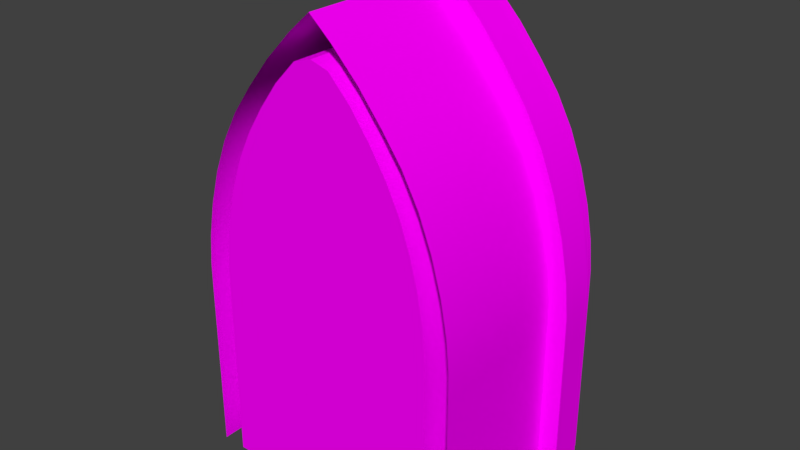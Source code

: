 # Source: THinger.blend  (saved by Blender 2.78.0; exported with 4.5.12 LTS)
import bpy
from mathutils import Matrix  # noqa: F401  (used for matrix-valued properties, if any)

bpy.ops.wm.read_factory_settings(use_empty=True)
scene = bpy.context.scene
scene.name = 'Scene'

# ---- collections
col_collection_1 = bpy.data.collections.new('Collection 1'); scene.collection.children.link(col_collection_1)

# ---- images (referenced by path relative to the original .blend; pixels are not part of the script)
import os
ASSET_DIR = os.environ.get("B2B_ASSET_DIR", "")  # directory of the original .blend (textures are referenced by path, not embedded)
HERE = os.path.dirname(os.path.abspath(__file__))  # packed textures are extracted next to this script under _unpacked/

def load_image(name, relpath, width, height, colorspace="sRGB"):
    """Load a texture the original file referenced (path relative to the .blend, or extracted next to this script)."""
    p = next((c for c in (os.path.join(HERE, relpath), os.path.join(ASSET_DIR, relpath)) if relpath and os.path.exists(c)), "")
    if p:
        img = bpy.data.images.load(p, check_existing=True)
        img.name = name
    else:  # same state as the original file: an image datablock whose file is absent (Cycles renders it pink)
        img = bpy.data.images.new(name, width, height)
        img.source = "FILE"
        img.filepath = "//" + (relpath or name)
    img.colorspace_settings.name = colorspace
    return img
img_seamless_wood_texture_free_5_jpg = load_image('seamless-wood-texture-free-5.jpg', 'seamless-wood-texture-free-5.jpg', 1024, 1024, 'sRGB')

# ---- materials (node trees are filled in below, after node groups)
mat_darkwood = bpy.data.materials.new('Darkwood')
mat_darkwood.alpha_threshold = 0.0
mat_darkwood.roughness = 0.5

# ---- node groups
ng_auto_smooth = bpy.data.node_groups.new('Auto Smooth', 'GeometryNodeTree')
_s = ng_auto_smooth.interface.new_socket(name='Geometry', in_out='OUTPUT', socket_type='NodeSocketGeometry')
_s = ng_auto_smooth.interface.new_socket(name='Geometry', in_out='INPUT', socket_type='NodeSocketGeometry')
_s = ng_auto_smooth.interface.new_socket(name='Angle', in_out='INPUT', socket_type='NodeSocketFloat')
_s.subtype = 'ANGLE'
_s.min_value = 0.0
_s.max_value = 3.142
ng_auto_smooth.is_modifier = True
_N = ng_auto_smooth.nodes; _L = ng_auto_smooth.links
n0 = _N.new('NodeGroupOutput'); n0.name = 'Group Output'; n0.location = (480, -100)
n1 = _N.new('NodeGroupInput'); n1.name = 'Group Input'; n1.location = (-420, -300)
n2 = _N.new('NodeGroupInput'); n2.name = 'Group Input.001'; n2.location = (-60, -100)
n3 = _N.new('GeometryNodeSetShadeSmooth'); n3.name = 'Set Shade Smooth'; n3.location = (120, -100)
n3.domain = 'EDGE'
n4 = _N.new('GeometryNodeSetShadeSmooth'); n4.name = 'Set Shade Smooth.001'; n4.location = (300, -100)
n5 = _N.new('GeometryNodeInputMeshEdgeAngle'); n5.name = 'Edge Angle'; n5.location = (-420, -220)
n6 = _N.new('GeometryNodeInputEdgeSmooth'); n6.name = 'Is Edge Smooth'; n6.location = (-60, -160)
n7 = _N.new('GeometryNodeInputShadeSmooth'); n7.name = 'Is Face Smooth'; n7.location = (-240, -340)
n8 = _N.new('FunctionNodeBooleanMath'); n8.name = 'Boolean Math'; n8.location = (-60, -220)
n9 = _N.new('FunctionNodeCompare'); n9.name = 'Compare'; n9.location = (-240, -180)
n9.operation = 'LESS_EQUAL'
_L.new(n5.outputs[0], n9.inputs[0])
_L.new(n4.outputs[0], n0.inputs[0])
_L.new(n1.outputs[1], n9.inputs[1])
_L.new(n9.outputs[0], n8.inputs[0])
_L.new(n7.outputs[0], n8.inputs[1])
_L.new(n2.outputs[0], n3.inputs[0])
_L.new(n6.outputs[0], n3.inputs[1])
_L.new(n3.outputs[0], n4.inputs[0])
_L.new(n8.outputs[0], n3.inputs[2])
n0.is_active_output = True

# ---- material node trees
mat_darkwood.use_nodes = True; mat_darkwood.node_tree.nodes.clear()
_N = mat_darkwood.node_tree.nodes; _L = mat_darkwood.node_tree.links
n0 = _N.new('ShaderNodeOutputMaterial'); n0.name = 'Material Output'; n0.location = (300, 300)
n1 = _N.new('ShaderNodeBsdfDiffuse'); n1.name = 'Diffuse BSDF'; n1.location = (10, 300)
n2 = _N.new('ShaderNodeTexImage'); n2.name = 'Image Texture'; n2.location = (-180, 300)
n2.width = 140
n2.image = img_seamless_wood_texture_free_5_jpg
_L.new(n1.outputs[0], n0.inputs[0])
_L.new(n2.outputs[0], n1.inputs[0])
n0.is_active_output = True

# ---- world
world_world = bpy.data.worlds.new('World'); scene.world = world_world
world_world.color = (0.05088, 0.05088, 0.05088)
world_world.use_sun_shadow = False
world_world.sun_shadow_jitter_overblur = 0.0
world_world.cycles.sampling_method = 'MANUAL'

# ---- meshes
me_cube = bpy.data.meshes.new('Cube')
me_cube.from_pydata([(-1.519, -1.464, 0.6501), (-0.2393, -1.464, 3.881), (1.519, -1.464, 0.656), (0.2393, -1.464, 3.881), (1.516, -1.464, 0.9727), (1.485, -1.464, 1.337), (1.417, -1.464, 1.734), (1.312, -1.464, 2.141), (1.171, -1.464, 2.535), (0.993, -1.464, 2.893), (0.7784, -1.464, 3.235), (0.5272, -1.464, 3.578), (-1.516, -1.464, 0.9727), (-1.485, -1.464, 1.337), (-1.417, -1.464, 1.734), (-1.312, -1.464, 2.141), (-1.171, -1.464, 2.535), (-0.993, -1.464, 2.893), (-0.7784, -1.464, 3.235), (-0.5272, -1.464, 3.578), (-1.519, -1.464, -1.728), (1.519, -1.464, -1.723), (-1.842, -1.464, 0.5769), (-0.2903, -1.464, 4.184), (1.842, -1.464, 0.5827), (0.2903, -1.464, 4.184), (1.839, -1.464, 0.9366), (1.801, -1.464, 1.343), (1.719, -1.464, 1.786), (1.592, -1.464, 2.24), (1.42, -1.464, 2.679), (1.204, -1.464, 3.078), (0.9441, -1.464, 3.44), (0.6394, -1.464, 3.821), (-1.839, -1.464, 0.9366), (-1.801, -1.464, 1.343), (-1.719, -1.464, 1.786), (-1.592, -1.464, 2.24), (-1.42, -1.464, 2.679), (-1.204, -1.464, 3.078), (-0.9441, -1.464, 3.44), (-0.6394, -1.464, 3.821), (-1.842, -1.464, -1.728), (1.842, -1.464, -1.723), (1.519, 1.373, 0.656), (1.519, 1.373, -1.723), (-1.519, 1.373, 0.6501), (-1.519, 1.373, -1.728), (-0.5272, 1.373, 3.578), (-0.7784, 1.373, 3.235), (-0.993, 1.373, 2.893), (-1.171, 1.373, 2.535), (-1.312, 1.373, 2.141), (-1.417, 1.373, 1.734), (-1.485, 1.373, 1.337), (-1.516, 1.373, 0.9727), (0.5272, 1.373, 3.578), (0.7784, 1.373, 3.235), (0.993, 1.373, 2.893), (1.171, 1.373, 2.535), (1.312, 1.373, 2.141), (1.417, 1.373, 1.734), (1.485, 1.373, 1.337), (1.516, 1.373, 0.9727), (-0.2393, 1.373, 3.881), (0.2393, 1.373, 3.881), (1.842, 1.373, 0.5827), (1.842, 1.373, -1.723), (-1.842, 1.373, 0.5769), (-1.842, 1.373, -1.728), (-0.6394, 1.373, 3.821), (-0.9441, 1.373, 3.44), (-1.204, 1.373, 3.078), (-1.42, 1.373, 2.679), (-1.592, 1.373, 2.24), (-1.719, 1.373, 1.786), (-1.801, 1.373, 1.343), (-1.839, 1.373, 0.9366), (0.6394, 1.373, 3.821), (0.9441, 1.373, 3.44), (1.204, 1.373, 3.078), (1.42, 1.373, 2.679), (1.592, 1.373, 2.24), (1.719, 1.373, 1.786), (1.801, 1.373, 1.343), (1.839, 1.373, 0.9366), (-0.2903, 1.373, 4.184), (0.2903, 1.373, 4.184), (0.0, -1.464, 3.954), (0.0, -1.464, 4.444), (-2.263e-08, 1.373, 3.954), (-2.263e-08, 1.373, 4.444), (-1.839, 0.4577, 0.9366), (-1.839, 0.9153, 0.9366), (-1.801, 0.9153, 1.343), (-1.801, 0.4577, 1.343), (-1.842, 0.4577, 0.5769), (-1.842, 0.9153, 0.5769), (0.9441, 0.4577, 3.44), (0.9441, 0.9153, 3.44), (0.6394, 0.9153, 3.821), (0.6394, 0.4577, 3.821), (1.204, 0.4577, 3.078), (1.204, 0.9153, 3.078), (1.42, 0.4577, 2.679), (1.42, 0.9153, 2.679), (1.842, 0.4577, -1.723), (1.842, 0.9153, -1.723), (1.842, 0.9153, 0.5827), (1.842, 0.4577, 0.5827), (1.592, 0.4577, 2.24), (1.592, 0.9153, 2.24), (-1.842, 0.4577, -1.728), (-1.842, 0.9153, -1.728), (1.719, 0.4577, 1.786), (1.719, 0.9153, 1.786), (1.801, 0.4577, 1.343), (1.801, 0.9153, 1.343), (-0.9441, 0.4577, 3.44), (-0.9441, 0.9153, 3.44), (-0.6394, 0.9153, 3.821), (-0.6394, 0.4577, 3.821), (1.839, 0.4577, 0.9366), (1.839, 0.9153, 0.9366), (-1.204, 0.4577, 3.078), (-1.204, 0.9153, 3.078), (-1.42, 0.4577, 2.679), (-1.42, 0.9153, 2.679), (0.2903, 0.4577, 4.184), (0.2903, 0.9153, 4.184), (-0.2903, 0.9153, 4.184), (-0.2903, 0.4577, 4.184), (-1.592, 0.4577, 2.24), (-1.592, 0.9153, 2.24), (-1.719, 0.4577, 1.786), (-1.719, 0.9153, 1.786), (-7.544e-09, 0.4577, 4.444), (-1.509e-08, 0.9153, 4.444), (-2.084, 0.4577, 0.7769), (-2.084, 0.9153, 0.7769), (-2.041, 0.9153, 1.237), (-2.041, 0.4577, 1.237), (-2.087, 0.4577, 0.3694), (-2.087, 0.9153, 0.3694), (1.07, 0.4577, 3.614), (1.07, 0.9153, 3.614), (0.7244, 0.9153, 4.045), (0.7244, 0.4577, 4.045), (1.364, 0.4577, 3.203), (1.364, 0.9153, 3.203), (1.609, 0.4577, 2.751), (1.609, 0.9153, 2.751), (2.087, 0.4577, -1.723), (2.087, 0.9153, -1.723), (2.087, 0.9153, 0.376), (2.087, 0.4577, 0.376), (1.803, 0.4577, 2.253), (1.803, 0.9153, 2.253), (-2.087, 0.4577, -1.723), (-2.087, 0.9153, -1.723), (1.947, 0.4577, 1.739), (1.947, 0.9153, 1.739), (2.041, 0.4577, 1.237), (2.041, 0.9153, 1.237), (-1.07, 0.4577, 3.614), (-1.07, 0.9153, 3.614), (-0.7244, 0.9153, 4.045), (-0.7244, 0.4577, 4.045), (2.084, 0.4577, 0.7769), (2.084, 0.9153, 0.7769), (-1.364, 0.4577, 3.203), (-1.364, 0.9153, 3.203), (-1.609, 0.4577, 2.751), (-1.609, 0.9153, 2.751), (0.3288, 0.4577, 4.456), (0.3288, 0.9153, 4.456), (-0.3288, 0.9153, 4.456), (-0.3288, 0.4577, 4.456), (-1.803, 0.4577, 2.253), (-1.803, 0.9153, 2.253), (-1.947, 0.4577, 1.739), (-1.947, 0.9153, 1.739), (-1.476e-08, 0.4577, 4.751), (-2.331e-08, 0.9153, 4.751)], [], [(63, 62, 84, 85), (46, 55, 77, 68), (49, 48, 70, 71), (44, 63, 85, 66), (57, 56, 78, 79), (50, 49, 71, 72), (90, 64, 86, 91), (58, 57, 79, 80), (51, 50, 72, 73), (56, 65, 87, 78), (59, 58, 80, 81), (52, 51, 73, 74), (48, 64, 86, 70), (60, 59, 81, 82), (53, 52, 74, 75), (45, 44, 66, 67), (61, 60, 82, 83), (54, 53, 75, 76), (47, 46, 68, 69), (62, 61, 83, 84), (55, 54, 76, 77), (17, 18, 49, 50), (94, 93, 77, 76), (2, 4, 63, 44), (16, 17, 50, 51), (93, 97, 68, 77), (88, 1, 64, 90), (15, 16, 51, 52), (100, 99, 79, 78), (11, 3, 65, 56), (14, 15, 52, 53), (99, 103, 80, 79), (19, 1, 64, 48), (13, 14, 53, 54), (103, 105, 81, 80), (108, 107, 67, 66), (12, 13, 54, 55), (105, 111, 82, 81), (97, 113, 69, 68), (0, 12, 55, 46), (111, 115, 83, 82), (10, 11, 56, 57), (115, 117, 84, 83), (120, 119, 71, 70), (9, 10, 57, 58), (117, 123, 85, 84), (119, 125, 72, 71), (8, 9, 58, 59), (123, 108, 66, 85), (21, 2, 44, 45), (125, 127, 73, 72), (7, 8, 59, 60), (137, 129, 87, 91), (20, 0, 46, 47), (127, 133, 74, 73), (6, 7, 60, 61), (129, 100, 78, 87), (133, 135, 75, 74), (5, 6, 61, 62), (130, 120, 70, 86), (18, 19, 48, 49), (135, 94, 76, 75), (4, 5, 62, 63), (130, 137, 91, 86), (3, 88, 90, 65), (65, 90, 91, 87), (23, 89, 136, 131), (99, 100, 146, 145), (36, 35, 95, 134), (136, 128, 174, 182), (23, 41, 121, 131), (117, 115, 161, 163), (37, 36, 134, 132), (101, 98, 144, 147), (25, 33, 101, 128), (133, 127, 173, 179), (38, 37, 132, 126), (114, 116, 162, 160), (89, 25, 128, 136), (103, 99, 145, 149), (39, 38, 126, 124), (126, 132, 178, 172), (26, 24, 109, 122), (119, 120, 166, 165), (40, 39, 124, 118), (27, 26, 122, 116), (98, 102, 148, 144), (41, 40, 118, 121), (100, 129, 175, 146), (28, 27, 116, 114), (121, 118, 164, 167), (29, 28, 114, 110), (105, 103, 149, 151), (22, 42, 112, 96), (128, 101, 147, 174), (30, 29, 110, 104), (123, 117, 163, 169), (24, 43, 106, 109), (102, 104, 150, 148), (31, 30, 104, 102), (135, 133, 179, 181), (32, 31, 102, 98), (116, 122, 168, 162), (33, 32, 98, 101), (107, 108, 154, 153), (34, 22, 96, 92), (132, 134, 180, 178), (35, 34, 92, 95), (125, 119, 165, 171), (177, 182, 183, 176), (180, 141, 140, 181), (177, 167, 166, 176), (178, 180, 181, 179), (174, 147, 146, 175), (172, 178, 179, 173), (182, 174, 175, 183), (170, 172, 173, 171), (168, 155, 154, 169), (164, 170, 171, 165), (162, 168, 169, 163), (167, 164, 165, 166), (160, 162, 163, 161), (156, 160, 161, 157), (142, 158, 159, 143), (150, 156, 157, 151), (155, 152, 153, 154), (148, 150, 151, 149), (144, 148, 149, 145), (147, 144, 145, 146), (138, 142, 143, 139), (141, 138, 139, 140), (110, 114, 160, 156), (129, 137, 183, 175), (92, 96, 142, 138), (131, 136, 182, 177), (115, 111, 157, 161), (124, 126, 172, 170), (97, 93, 139, 143), (137, 130, 176, 183), (96, 112, 158, 142), (127, 125, 171, 173), (95, 92, 138, 141), (134, 95, 141, 180), (113, 97, 143, 159), (122, 109, 155, 168), (93, 94, 140, 139), (94, 135, 181, 140), (104, 110, 156, 150), (108, 123, 169, 154), (131, 121, 167, 177), (111, 105, 151, 157), (118, 124, 170, 164), (120, 130, 176, 166), (109, 106, 152, 155), (2, 21, 20, 0, 12, 13, 14, 15, 16, 17, 18, 19, 1, 88, 3, 11, 10, 9, 8, 7, 6, 5, 4)])
me_cube.polygons.foreach_set('use_smooth', [True] * 155)
_k = set([(1, 64), (44, 45), (44, 63), (46, 47), (46, 55), (48, 49), (48, 64), (49, 50), (50, 51), (51, 52), (52, 53), (53, 54), (54, 55), (56, 57), (56, 65), (57, 58), (58, 59), (59, 60), (60, 61), (61, 62), (62, 63), (64, 86), (64, 90), (65, 90), (66, 67), (66, 85), (68, 69), (68, 77), (70, 71), (70, 86), (71, 72), (72, 73), (73, 74), (74, 75), (75, 76), (76, 77), (78, 79), (78, 87), (79, 80), (80, 81), (81, 82), (82, 83), (83, 84), (84, 85), (86, 91), (87, 91), (88, 90), (89, 136), (91, 137), (92, 95), (92, 96), (93, 94), (93, 97), (94, 135), (95, 134), (96, 112), (97, 113), (98, 101), (98, 102), (99, 100), (99, 103), (100, 129), (101, 128), (102, 104), (103, 105), (104, 110), (105, 111), (106, 109), (107, 108), (108, 123), (109, 122), (110, 114), (111, 115), (114, 116), (115, 117), (116, 122), (117, 123), (118, 121), (118, 124), (119, 120), (119, 125), (120, 130), (121, 131), (124, 126), (125, 127), (126, 132), (127, 133), (128, 136), (129, 137), (130, 137), (131, 136), (132, 134), (133, 135), (138, 141), (138, 142), (139, 140), (139, 143), (140, 181), (141, 180), (142, 158), (143, 159), (144, 147), (144, 148), (145, 146), (145, 149), (146, 175), (147, 174), (148, 150), (149, 151), (150, 156), (151, 157), (152, 155), (153, 154), (154, 169), (155, 168), (156, 160), (157, 161), (160, 162), (161, 163), (162, 168), (163, 169), (164, 167), (164, 170), (165, 166), (165, 171), (166, 176), (167, 177), (170, 172), (171, 173), (172, 178), (173, 179), (174, 182), (175, 183), (176, 183), (177, 182), (178, 180), (179, 181), (182, 183)])
me_cube.attributes.new('sharp_edge', 'BOOLEAN', 'EDGE').data.foreach_set('value', [ (min(e.vertices), max(e.vertices)) in _k for e in me_cube.edges])
_k = {(44, 45): 1.0, (46, 47): 1.0, (48, 49): 1.0, (49, 50): 1.0, (50, 51): 1.0, (51, 52): 1.0, (52, 53): 1.0, (53, 54): 1.0, (54, 55): 1.0, (46, 55): 1.0, (56, 57): 1.0, (57, 58): 1.0, (58, 59): 1.0, (59, 60): 1.0, (60, 61): 1.0, (61, 62): 1.0, (62, 63): 1.0, (44, 63): 1.0, (65, 90): 1.0, (56, 65): 1.0, (48, 64): 1.0, (66, 67): 1.0, (68, 69): 1.0, (70, 71): 1.0, (71, 72): 1.0, (72, 73): 1.0, (73, 74): 1.0, (74, 75): 1.0, (75, 76): 1.0, (76, 77): 1.0, (68, 77): 1.0, (78, 79): 1.0, (79, 80): 1.0, (80, 81): 1.0, (81, 82): 1.0, (82, 83): 1.0, (83, 84): 1.0, (84, 85): 1.0, (66, 85): 1.0, (87, 91): 1.0, (78, 87): 1.0, (70, 86): 1.0, (64, 86): 1.0, (1, 64): 1.0, (64, 90): 1.0, (86, 91): 1.0, (91, 137): 1.0, (88, 90): 1.0, (89, 136): 1.0, (131, 136): 1.0, (130, 137): 1.0, (95, 134): 1.0, (94, 135): 1.0, (121, 131): 1.0, (120, 130): 1.0, (132, 134): 1.0, (133, 135): 1.0, (101, 128): 1.0, (100, 129): 1.0, (126, 132): 1.0, (127, 133): 1.0, (128, 136): 1.0, (129, 137): 1.0, (124, 126): 1.0, (125, 127): 1.0, (109, 122): 1.0, (108, 123): 1.0, (118, 124): 1.0, (119, 125): 1.0, (116, 122): 1.0, (117, 123): 1.0, (118, 121): 1.0, (119, 120): 1.0, (114, 116): 1.0, (115, 117): 1.0, (110, 114): 1.0, (111, 115): 1.0, (96, 112): 1.0, (97, 113): 1.0, (104, 110): 1.0, (105, 111): 1.0, (106, 109): 1.0, (107, 108): 1.0, (102, 104): 1.0, (103, 105): 1.0, (98, 102): 1.0, (99, 103): 1.0, (98, 101): 1.0, (99, 100): 1.0, (92, 96): 1.0, (93, 97): 1.0, (92, 95): 1.0, (93, 94): 1.0, (182, 183): 1.0, (177, 182): 1.0, (176, 183): 1.0, (141, 180): 1.0, (140, 181): 1.0, (167, 177): 1.0, (166, 176): 1.0, (178, 180): 1.0, (179, 181): 1.0, (147, 174): 1.0, (146, 175): 1.0, (172, 178): 1.0, (173, 179): 1.0, (174, 182): 1.0, (175, 183): 1.0, (170, 172): 1.0, (171, 173): 1.0, (155, 168): 1.0, (154, 169): 1.0, (164, 170): 1.0, (165, 171): 1.0, (162, 168): 1.0, (163, 169): 1.0, (164, 167): 1.0, (165, 166): 1.0, (160, 162): 1.0, (161, 163): 1.0, (156, 160): 1.0, (157, 161): 1.0, (142, 158): 1.0, (143, 159): 1.0, (150, 156): 1.0, (151, 157): 1.0, (152, 155): 1.0, (153, 154): 1.0, (148, 150): 1.0, (149, 151): 1.0, (144, 148): 1.0, (145, 149): 1.0, (144, 147): 1.0, (145, 146): 1.0, (138, 142): 1.0, (139, 143): 1.0, (138, 141): 1.0, (139, 140): 1.0}
me_cube.attributes.new('crease_edge', 'FLOAT', 'EDGE').data.foreach_set('value', [_k.get((min(e.vertices), max(e.vertices)), 0.0) for e in me_cube.edges])
_uv = me_cube.uv_layers.new(name='UVMap')
_uv.uv.foreach_set('vector', [0.787, 0.4652, 0.758, 0.4692, 0.7623, 0.5131, 0.7928, 0.5097, 0.1876, 0.4591, 0.2128, 0.4627, 0.2071, 0.507, 0.1802, 0.5032, 0.4049, 0.4897, 0.44, 0.4977, 0.4457, 0.5349, 0.4085, 0.5272, 0.8118, 0.4615, 0.787, 0.4652, 0.7928, 0.5097, 0.8193, 0.506, 0.5942, 0.4907, 0.559, 0.498, 0.5532, 0.5351, 0.5904, 0.5282, 0.3722, 0.4845, 0.4049, 0.4897, 0.4085, 0.5272, 0.3747, 0.5241, 0.4995, 0.5079, 0.4764, 0.5083, 0.4809, 0.5524, 0.5001, 0.5672, 0.6271, 0.4859, 0.5942, 0.4907, 0.5904, 0.5282, 0.6243, 0.5256, 0.3401, 0.4804, 0.3722, 0.4845, 0.3747, 0.5241, 0.3409, 0.5209, 0.559, 0.498, 0.5226, 0.5079, 0.5181, 0.5513, 0.5532, 0.5351, 0.6592, 0.4822, 0.6271, 0.4859, 0.6243, 0.5256, 0.6582, 0.5228, 0.3068, 0.4762, 0.3401, 0.4804, 0.3409, 0.5209, 0.306, 0.5171, 0.44, 0.4977, 0.4764, 0.5083, 0.4809, 0.5524, 0.4457, 0.5349, 0.6926, 0.4782, 0.6592, 0.4822, 0.6582, 0.5228, 0.6934, 0.5193, 0.2736, 0.4711, 0.3068, 0.4762, 0.306, 0.5171, 0.2709, 0.5138, 0.994, 0.447, 0.8118, 0.4615, 0.8193, 0.506, 0.9948, 0.4924, 0.726, 0.4734, 0.6926, 0.4782, 0.6934, 0.5193, 0.7286, 0.5163, 0.2417, 0.4667, 0.2736, 0.4711, 0.2709, 0.5138, 0.2373, 0.5104, 0.007853, 0.4438, 0.1876, 0.4591, 0.1802, 0.5032, 0.006808, 0.4885, 0.758, 0.4692, 0.726, 0.4734, 0.7286, 0.5163, 0.7623, 0.5131, 0.2128, 0.4627, 0.2417, 0.4667, 0.2373, 0.5104, 0.2071, 0.507, 0.3814, 0.06608, 0.4132, 0.06761, 0.4049, 0.4897, 0.3722, 0.4845, 0.2353, 0.5727, 0.2048, 0.5692, 0.2071, 0.507, 0.2373, 0.5104, 0.8003, 0.05305, 0.7753, 0.05509, 0.787, 0.4652, 0.8118, 0.4615, 0.3501, 0.06424, 0.3814, 0.06608, 0.3722, 0.4845, 0.3401, 0.4804, 0.2048, 0.5692, 0.178, 0.5654, 0.1802, 0.5032, 0.2071, 0.507, 0.4991, 0.0698, 0.4801, 0.06947, 0.4764, 0.5083, 0.4995, 0.5079, 0.3174, 0.06204, 0.3501, 0.06424, 0.3401, 0.4804, 0.3068, 0.4762, 0.5582, 0.596, 0.5931, 0.5903, 0.5904, 0.5282, 0.5532, 0.5351, 0.5516, 0.06896, 0.5183, 0.06979, 0.5226, 0.5079, 0.559, 0.498, 0.2846, 0.05954, 0.3174, 0.06204, 0.3068, 0.4762, 0.2736, 0.4711, 0.5931, 0.5903, 0.6261, 0.5877, 0.6243, 0.5256, 0.5904, 0.5282, 0.447, 0.0688, 0.4801, 0.06947, 0.4764, 0.5083, 0.44, 0.4977, 0.2532, 0.05693, 0.2846, 0.05954, 0.2736, 0.4711, 0.2417, 0.4667, 0.6261, 0.5877, 0.6598, 0.5854, 0.6582, 0.5228, 0.6243, 0.5256, 0.8215, 0.5688, 0.9959, 0.5564, 0.9948, 0.4924, 0.8193, 0.506, 0.2247, 0.0544, 0.2532, 0.05693, 0.2417, 0.4667, 0.2128, 0.4627, 0.6598, 0.5854, 0.695, 0.5819, 0.6934, 0.5193, 0.6582, 0.5228, 0.178, 0.5654, 0.005459, 0.5517, 0.006808, 0.4885, 0.1802, 0.5032, 0.1994, 0.05205, 0.2247, 0.0544, 0.2128, 0.4627, 0.1876, 0.4591, 0.695, 0.5819, 0.7303, 0.5789, 0.7286, 0.5163, 0.6934, 0.5193, 0.5855, 0.06765, 0.5516, 0.06896, 0.559, 0.498, 0.5942, 0.4907, 0.7303, 0.5789, 0.7642, 0.5758, 0.7623, 0.5131, 0.7286, 0.5163, 0.4404, 0.5952, 0.4056, 0.5889, 0.4085, 0.5272, 0.4457, 0.5349, 0.6176, 0.06612, 0.5855, 0.06765, 0.5942, 0.4907, 0.6271, 0.4859, 0.7642, 0.5758, 0.795, 0.5724, 0.7928, 0.5097, 0.7623, 0.5131, 0.4056, 0.5889, 0.3728, 0.5859, 0.3747, 0.5241, 0.4085, 0.5272, 0.649, 0.06436, 0.6176, 0.06612, 0.6271, 0.4859, 0.6592, 0.4822, 0.795, 0.5724, 0.8215, 0.5688, 0.8193, 0.506, 0.7928, 0.5097, 0.9865, 0.04157, 0.8003, 0.05305, 0.8118, 0.4615, 0.994, 0.447, 0.3728, 0.5859, 0.3391, 0.5832, 0.3409, 0.5209, 0.3747, 0.5241, 0.682, 0.06222, 0.649, 0.06436, 0.6592, 0.4822, 0.6926, 0.4782, 0.4994, 0.6146, 0.5249, 0.6047, 0.5181, 0.5513, 0.5001, 0.5672, 0.01468, 0.04157, 0.1994, 0.05205, 0.1876, 0.4591, 0.007853, 0.4438, 0.3391, 0.5832, 0.3041, 0.5794, 0.306, 0.5171, 0.3409, 0.5209, 0.715, 0.05984, 0.682, 0.06222, 0.6926, 0.4782, 0.726, 0.4734, 0.5249, 0.6047, 0.5582, 0.596, 0.5532, 0.5351, 0.5181, 0.5513, 0.3041, 0.5794, 0.269, 0.576, 0.2709, 0.5138, 0.306, 0.5171, 0.7467, 0.0574, 0.715, 0.05984, 0.726, 0.4734, 0.758, 0.4692, 0.474, 0.6043, 0.4404, 0.5952, 0.4457, 0.5349, 0.4809, 0.5524, 0.4132, 0.06761, 0.447, 0.0688, 0.44, 0.4977, 0.4049, 0.4897, 0.269, 0.576, 0.2353, 0.5727, 0.2373, 0.5104, 0.2709, 0.5138, 0.7753, 0.05509, 0.7467, 0.0574, 0.758, 0.4692, 0.787, 0.4652, 0.474, 0.6043, 0.4994, 0.6146, 0.5001, 0.5672, 0.4809, 0.5524, 0.5183, 0.06979, 0.4991, 0.0698, 0.4995, 0.5079, 0.5226, 0.5079, 0.5226, 0.5079, 0.4995, 0.5079, 0.5001, 0.5672, 0.5181, 0.5513, 0.4724, 0.9557, 0.5008, 0.9555, 0.4984, 0.6983, 0.4706, 0.7034, 0.5931, 0.5903, 0.5582, 0.596, 0.5522, 0.6237, 0.5896, 0.6177, 0.2654, 0.9536, 0.2322, 0.9534, 0.2334, 0.6918, 0.267, 0.6925, 0.4984, 0.6983, 0.5272, 0.7044, 0.5186, 0.678, 0.4979, 0.668, 0.4724, 0.9557, 0.4357, 0.956, 0.4363, 0.7025, 0.4706, 0.7034, 0.7642, 0.5758, 0.7303, 0.5789, 0.7381, 0.6068, 0.7751, 0.6049, 0.3001, 0.9539, 0.2654, 0.9536, 0.267, 0.6925, 0.3021, 0.6934, 0.5617, 0.7042, 0.5962, 0.7022, 0.5913, 0.6761, 0.5539, 0.6784, 0.5248, 0.956, 0.5613, 0.9571, 0.5617, 0.7042, 0.5272, 0.7044, 0.3041, 0.5794, 0.3391, 0.5832, 0.3373, 0.6092, 0.2995, 0.6063, 0.3345, 0.9544, 0.3001, 0.9539, 0.3021, 0.6934, 0.3368, 0.6943, 0.7319, 0.6961, 0.7658, 0.6958, 0.7758, 0.6655, 0.7388, 0.6674, 0.5008, 0.9555, 0.5248, 0.956, 0.5272, 0.7044, 0.4984, 0.6983, 0.6261, 0.5877, 0.5931, 0.5903, 0.5896, 0.6177, 0.6252, 0.6146, 0.3675, 0.955, 0.3345, 0.9544, 0.3368, 0.6943, 0.3699, 0.6969, 0.3368, 0.6943, 0.3021, 0.6934, 0.2985, 0.6661, 0.3363, 0.6684, 0.7961, 0.9603, 0.8226, 0.9609, 0.8236, 0.6968, 0.7967, 0.696, 0.4056, 0.5889, 0.4404, 0.5952, 0.4462, 0.6227, 0.4089, 0.6161, 0.4002, 0.9557, 0.3675, 0.955, 0.3699, 0.6969, 0.402, 0.7, 0.7656, 0.9597, 0.7961, 0.9603, 0.7967, 0.696, 0.7658, 0.6958, 0.5962, 0.7022, 0.6284, 0.6993, 0.6264, 0.6731, 0.5913, 0.6761, 0.4357, 0.956, 0.4002, 0.9557, 0.402, 0.7, 0.4363, 0.7025, 0.5582, 0.596, 0.5249, 0.6047, 0.5179, 0.631, 0.5522, 0.6237, 0.7321, 0.959, 0.7656, 0.9597, 0.7658, 0.6958, 0.7319, 0.6961, 0.4363, 0.7025, 0.402, 0.7, 0.407, 0.6742, 0.4443, 0.677, 0.6972, 0.9585, 0.7321, 0.959, 0.7319, 0.6961, 0.6966, 0.6966, 0.6598, 0.5854, 0.6261, 0.5877, 0.6252, 0.6146, 0.6615, 0.6115, 0.1754, 0.9532, 0.0001026, 0.9488, 0.002862, 0.6825, 0.1758, 0.6923, 0.5272, 0.7044, 0.5617, 0.7042, 0.5539, 0.6784, 0.5186, 0.678, 0.6626, 0.9581, 0.6972, 0.9585, 0.6966, 0.6966, 0.6617, 0.6971, 0.795, 0.5724, 0.7642, 0.5758, 0.7751, 0.6049, 0.8086, 0.6031, 0.8226, 0.9609, 0.9999, 0.9584, 0.9978, 0.6886, 0.8236, 0.6968, 0.6284, 0.6993, 0.6617, 0.6971, 0.6624, 0.671, 0.6264, 0.6731, 0.6295, 0.9579, 0.6626, 0.9581, 0.6617, 0.6971, 0.6284, 0.6993, 0.269, 0.576, 0.3041, 0.5794, 0.2995, 0.6063, 0.2612, 0.6038, 0.5968, 0.9576, 0.6295, 0.9579, 0.6284, 0.6993, 0.5962, 0.7022, 0.7658, 0.6958, 0.7967, 0.696, 0.8094, 0.6638, 0.7758, 0.6655, 0.5613, 0.9571, 0.5968, 0.9576, 0.5962, 0.7022, 0.5617, 0.7042, 0.9959, 0.5564, 0.8215, 0.5688, 0.8379, 0.6009, 0.9965, 0.5905, 0.202, 0.9533, 0.1754, 0.9532, 0.1758, 0.6923, 0.2028, 0.6918, 0.3021, 0.6934, 0.267, 0.6925, 0.2603, 0.6639, 0.2985, 0.6661, 0.2322, 0.9534, 0.202, 0.9533, 0.2028, 0.6918, 0.2334, 0.6918, 0.3728, 0.5859, 0.4056, 0.5889, 0.4089, 0.6161, 0.3735, 0.6126, 0.4794, 0.6777, 0.4979, 0.668, 0.5001, 0.642, 0.4803, 0.6311, 0.2603, 0.6639, 0.2236, 0.6617, 0.2244, 0.6016, 0.2612, 0.6038, 0.4794, 0.6777, 0.4443, 0.677, 0.4462, 0.6227, 0.4803, 0.6311, 0.2985, 0.6661, 0.2603, 0.6639, 0.2612, 0.6038, 0.2995, 0.6063, 0.5186, 0.678, 0.5539, 0.6784, 0.5522, 0.6237, 0.5179, 0.631, 0.3363, 0.6684, 0.2985, 0.6661, 0.2995, 0.6063, 0.3373, 0.6092, 0.4979, 0.668, 0.5186, 0.678, 0.5179, 0.631, 0.5001, 0.642, 0.3721, 0.6708, 0.3363, 0.6684, 0.3373, 0.6092, 0.3735, 0.6126, 0.8094, 0.6638, 0.8389, 0.6627, 0.8379, 0.6009, 0.8086, 0.6031, 0.407, 0.6742, 0.3721, 0.6708, 0.3735, 0.6126, 0.4089, 0.6161, 0.7758, 0.6655, 0.8094, 0.6638, 0.8086, 0.6031, 0.7751, 0.6049, 0.4443, 0.677, 0.407, 0.6742, 0.4089, 0.6161, 0.4462, 0.6227, 0.7388, 0.6674, 0.7758, 0.6655, 0.7751, 0.6049, 0.7381, 0.6068, 0.7003, 0.6692, 0.7388, 0.6674, 0.7381, 0.6068, 0.6996, 0.609, 0.1606, 0.6584, 0.003925, 0.6488, 0.005142, 0.5855, 0.1617, 0.5971, 0.6624, 0.671, 0.7003, 0.6692, 0.6996, 0.609, 0.6615, 0.6115, 0.8389, 0.6627, 0.9974, 0.6546, 0.9965, 0.5905, 0.8379, 0.6009, 0.6264, 0.6731, 0.6624, 0.671, 0.6615, 0.6115, 0.6252, 0.6146, 0.5913, 0.6761, 0.6264, 0.6731, 0.6252, 0.6146, 0.5896, 0.6177, 0.5539, 0.6784, 0.5913, 0.6761, 0.5896, 0.6177, 0.5522, 0.6237, 0.1903, 0.6597, 0.1606, 0.6584, 0.1617, 0.5971, 0.1912, 0.5995, 0.2236, 0.6617, 0.1903, 0.6597, 0.1912, 0.5995, 0.2244, 0.6016, 0.6966, 0.6966, 0.7319, 0.6961, 0.7388, 0.6674, 0.7003, 0.6692, 0.5249, 0.6047, 0.4994, 0.6146, 0.5001, 0.642, 0.5179, 0.631, 0.2028, 0.6918, 0.1758, 0.6923, 0.1606, 0.6584, 0.1903, 0.6597, 0.4706, 0.7034, 0.4984, 0.6983, 0.4979, 0.668, 0.4794, 0.6777, 0.7303, 0.5789, 0.695, 0.5819, 0.6996, 0.609, 0.7381, 0.6068, 0.3699, 0.6969, 0.3368, 0.6943, 0.3363, 0.6684, 0.3721, 0.6708, 0.178, 0.5654, 0.2048, 0.5692, 0.1912, 0.5995, 0.1617, 0.5971, 0.4994, 0.6146, 0.474, 0.6043, 0.4803, 0.6311, 0.5001, 0.642, 0.1758, 0.6923, 0.002862, 0.6825, 0.003925, 0.6488, 0.1606, 0.6584, 0.3391, 0.5832, 0.3728, 0.5859, 0.3735, 0.6126, 0.3373, 0.6092, 0.2334, 0.6918, 0.2028, 0.6918, 0.1903, 0.6597, 0.2236, 0.6617, 0.267, 0.6925, 0.2334, 0.6918, 0.2236, 0.6617, 0.2603, 0.6639, 0.005459, 0.5517, 0.178, 0.5654, 0.1617, 0.5971, 0.005142, 0.5855, 0.7967, 0.696, 0.8236, 0.6968, 0.8389, 0.6627, 0.8094, 0.6638, 0.2048, 0.5692, 0.2353, 0.5727, 0.2244, 0.6016, 0.1912, 0.5995, 0.2353, 0.5727, 0.269, 0.576, 0.2612, 0.6038, 0.2244, 0.6016, 0.6617, 0.6971, 0.6966, 0.6966, 0.7003, 0.6692, 0.6624, 0.671, 0.8215, 0.5688, 0.795, 0.5724, 0.8086, 0.6031, 0.8379, 0.6009, 0.4706, 0.7034, 0.4363, 0.7025, 0.4443, 0.677, 0.4794, 0.6777, 0.695, 0.5819, 0.6598, 0.5854, 0.6615, 0.6115, 0.6996, 0.609, 0.402, 0.7, 0.3699, 0.6969, 0.3721, 0.6708, 0.407, 0.6742, 0.4404, 0.5952, 0.474, 0.6043, 0.4803, 0.6311, 0.4462, 0.6227, 0.8236, 0.6968, 0.9978, 0.6886, 0.9974, 0.6546, 0.8389, 0.6627, 0.3837, 0.7043, 0.3837, 0.5124, 0.6289, 0.5119, 0.6289, 0.7039, 0.6287, 0.7299, 0.6262, 0.7593, 0.6207, 0.7913, 0.6122, 0.8242, 0.6008, 0.856, 0.5864, 0.8848, 0.5691, 0.9125, 0.5488, 0.9401, 0.5256, 0.9646, 0.5063, 0.9705, 0.487, 0.9646, 0.4638, 0.9401, 0.4435, 0.9125, 0.4262, 0.8848, 0.4118, 0.856, 0.4004, 0.8242, 0.3919, 0.7913, 0.3865, 0.7593, 0.3839, 0.7299])
me_cube.materials.append(mat_darkwood)
me_cube.use_remesh_preserve_volume = False
me_cube.use_remesh_preserve_attributes = False
me_cube.use_mirror_vertex_groups = False
me_cube.update()

# ---- objects
ob_cube = bpy.data.objects.new('Cube', me_cube)

# ---- transforms, parenting, visibility, modifiers, constraints
ob_cube.location = (0.0, 0.0, 0.0)
ob_cube.lineart.crease_threshold = 0.0
_m = ob_cube.modifiers.new('Auto Smooth', 'NODES')
_m.node_group = ng_auto_smooth
_gi = [s.identifier for s in ng_auto_smooth.interface.items_tree if s.item_type == 'SOCKET' and s.in_out == 'INPUT']
_m[_gi[1]] = 1.047  # Angle

# ---- collection membership
col_collection_1.objects.link(ob_cube)

# ---- scene / render settings (as saved in the file)
scene.frame_start = 1; scene.frame_end = 250; scene.frame_set(1)
scene.render.engine = 'CYCLES'
scene.render.resolution_percentage = 50
scene.render.dither_intensity = 0.0
scene.cycles.use_denoising = False
scene.cycles.samples = 128
scene.cycles.sampling_pattern = 'TABULATED_SOBOL'
scene.cycles.light_sampling_threshold = 0.0
scene.cycles.use_adaptive_sampling = False
scene.cycles.use_light_tree = False
scene.cycles.blur_glossy = 0.0
scene.cycles.sample_clamp_indirect = 0.0
scene.view_settings.view_transform = 'Standard'
bpy.context.view_layer.update()

# ---- added for rendering (the .blend has no active camera and no usable light): camera, sun
cam_auto = bpy.data.cameras.new('AutoCamera')
cam_auto.lens = 50.0
cam_auto.sensor_width = 36.0
cam_auto.clip_end = 1000.0
ob_auto_camera = bpy.data.objects.new('AutoCamera', cam_auto)
scene.collection.objects.link(ob_auto_camera)
ob_auto_camera.location = (7.59882, -9.16418, 7.59025)
ob_auto_camera.rotation_euler = (1.09748, -7.21219e-08, 0.694738)
scene.camera = ob_auto_camera
light_auto_sun = bpy.data.lights.new('AutoSun', 'SUN')
light_auto_sun.energy = 3.0
light_auto_sun.angle = 0.0523599
ob_auto_sun = bpy.data.objects.new('AutoSun', light_auto_sun)
scene.collection.objects.link(ob_auto_sun)
ob_auto_sun.rotation_euler = (0.872665, 0.174533, 0.523599)
bpy.context.view_layer.update()
